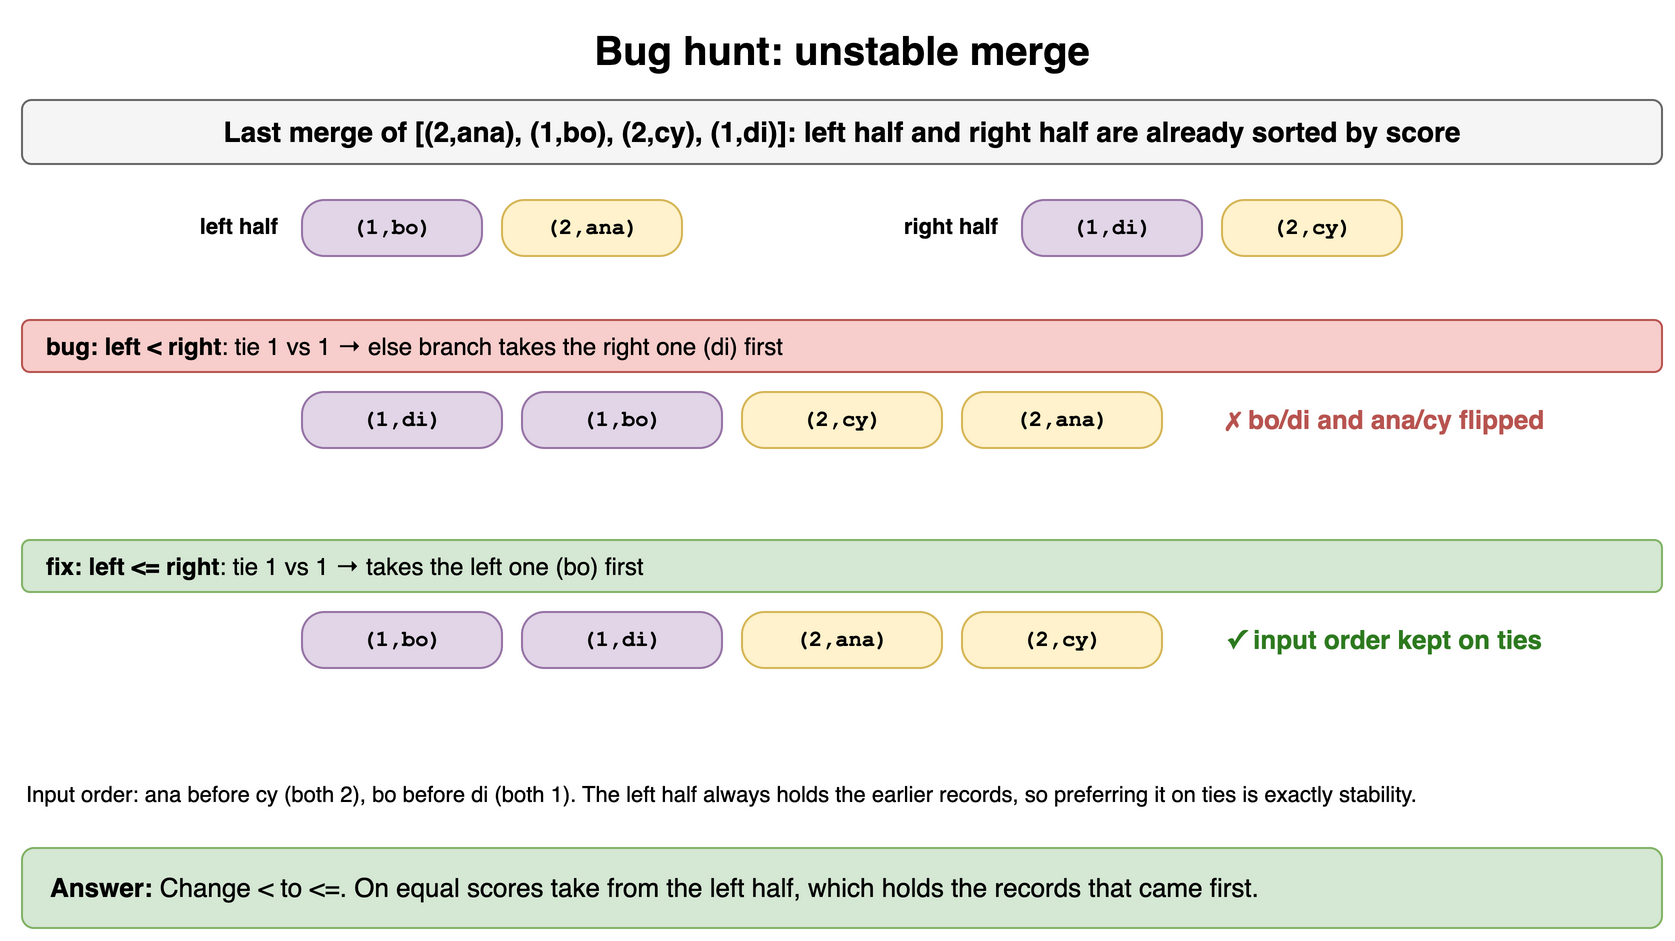

The diagram above was exported from draw.io. Its source (the exported page's mxGraphModel, read from the mxfile embedded in the PNG):
<mxGraphModel dx="900" dy="480" grid="1" gridSize="10" guides="1" tooltips="1" connect="1" arrows="1" fold="1" page="1" pageScale="1" pageWidth="900" pageHeight="480" math="0" shadow="0">
  <root>
    <mxCell id="0" />
    <mxCell id="1" parent="0" />
    <mxCell id="t31" value="Bug hunt: unstable merge" style="text;html=1;align=center;verticalAlign=middle;whiteSpace=wrap;fontSize=20;fontStyle=1;" vertex="1" parent="1">
      <mxGeometry x="40" y="10" width="820" height="30" as="geometry" />
    </mxCell>
    <mxCell id="t32" value="Last merge of [(2,ana), (1,bo), (2,cy), (1,di)]: left half and right half are already sorted by score" style="rounded=1;whiteSpace=wrap;html=1;fillColor=#f5f5f5;strokeColor=#666666;fontStyle=1;fontSize=14;" vertex="1" parent="1">
      <mxGeometry x="40" y="50" width="820" height="32" as="geometry" />
    </mxCell>
    <mxCell id="t33" value="left half" style="text;html=1;whiteSpace=wrap;fontSize=11;align=right;verticalAlign=middle;fontStyle=1;" vertex="1" parent="1">
      <mxGeometry x="80" y="100" width="90" height="26" as="geometry" />
    </mxCell>
    <mxCell id="t34" value="(1,bo)" style="rounded=1;arcSize=40;whiteSpace=wrap;html=1;fontFamily=Courier New;fontStyle=1;fontSize=11;fillColor=#e1d5e7;strokeColor=#9673a6;" vertex="1" parent="1">
      <mxGeometry x="180" y="100" width="90" height="28" as="geometry" />
    </mxCell>
    <mxCell id="t35" value="(2,ana)" style="rounded=1;arcSize=40;whiteSpace=wrap;html=1;fontFamily=Courier New;fontStyle=1;fontSize=11;fillColor=#fff2cc;strokeColor=#d6b656;" vertex="1" parent="1">
      <mxGeometry x="280" y="100" width="90" height="28" as="geometry" />
    </mxCell>
    <mxCell id="t36" value="right half" style="text;html=1;whiteSpace=wrap;fontSize=11;align=right;verticalAlign=middle;fontStyle=1;" vertex="1" parent="1">
      <mxGeometry x="440" y="100" width="90" height="26" as="geometry" />
    </mxCell>
    <mxCell id="t37" value="(1,di)" style="rounded=1;arcSize=40;whiteSpace=wrap;html=1;fontFamily=Courier New;fontStyle=1;fontSize=11;fillColor=#e1d5e7;strokeColor=#9673a6;" vertex="1" parent="1">
      <mxGeometry x="540" y="100" width="90" height="28" as="geometry" />
    </mxCell>
    <mxCell id="t38" value="(2,cy)" style="rounded=1;arcSize=40;whiteSpace=wrap;html=1;fontFamily=Courier New;fontStyle=1;fontSize=11;fillColor=#fff2cc;strokeColor=#d6b656;" vertex="1" parent="1">
      <mxGeometry x="640" y="100" width="90" height="28" as="geometry" />
    </mxCell>
    <mxCell id="t39" value="&lt;b&gt;bug: left &lt; right&lt;/b&gt;: tie 1 vs 1 → else branch takes the right one (di) first" style="rounded=1;whiteSpace=wrap;html=1;fillColor=#f8cecc;strokeColor=#b85450;fontSize=12;align=left;spacingLeft=10;" vertex="1" parent="1">
      <mxGeometry x="40" y="160" width="820" height="26" as="geometry" />
    </mxCell>
    <mxCell id="t310" value="(1,di)" style="rounded=1;arcSize=40;whiteSpace=wrap;html=1;fontFamily=Courier New;fontStyle=1;fontSize=11;fillColor=#e1d5e7;strokeColor=#9673a6;" vertex="1" parent="1">
      <mxGeometry x="180" y="196" width="100" height="28" as="geometry" />
    </mxCell>
    <mxCell id="t311" value="(1,bo)" style="rounded=1;arcSize=40;whiteSpace=wrap;html=1;fontFamily=Courier New;fontStyle=1;fontSize=11;fillColor=#e1d5e7;strokeColor=#9673a6;" vertex="1" parent="1">
      <mxGeometry x="290" y="196" width="100" height="28" as="geometry" />
    </mxCell>
    <mxCell id="t312" value="(2,cy)" style="rounded=1;arcSize=40;whiteSpace=wrap;html=1;fontFamily=Courier New;fontStyle=1;fontSize=11;fillColor=#fff2cc;strokeColor=#d6b656;" vertex="1" parent="1">
      <mxGeometry x="400" y="196" width="100" height="28" as="geometry" />
    </mxCell>
    <mxCell id="t313" value="(2,ana)" style="rounded=1;arcSize=40;whiteSpace=wrap;html=1;fontFamily=Courier New;fontStyle=1;fontSize=11;fillColor=#fff2cc;strokeColor=#d6b656;" vertex="1" parent="1">
      <mxGeometry x="510" y="196" width="100" height="28" as="geometry" />
    </mxCell>
    <mxCell id="t314" value="✗ bo/di and ana/cy flipped" style="text;html=1;whiteSpace=wrap;fontSize=11;fontStyle=1;fontSize=13;verticalAlign=middle;fontColor=#b85450;align=left;" vertex="1" parent="1">
      <mxGeometry x="640" y="198" width="220" height="24" as="geometry" />
    </mxCell>
    <mxCell id="t315" value="&lt;b&gt;fix: left &lt;= right&lt;/b&gt;: tie 1 vs 1 → takes the left one (bo) first" style="rounded=1;whiteSpace=wrap;html=1;fillColor=#d5e8d4;strokeColor=#82b366;fontSize=12;align=left;spacingLeft=10;" vertex="1" parent="1">
      <mxGeometry x="40" y="270" width="820" height="26" as="geometry" />
    </mxCell>
    <mxCell id="t316" value="(1,bo)" style="rounded=1;arcSize=40;whiteSpace=wrap;html=1;fontFamily=Courier New;fontStyle=1;fontSize=11;fillColor=#e1d5e7;strokeColor=#9673a6;" vertex="1" parent="1">
      <mxGeometry x="180" y="306" width="100" height="28" as="geometry" />
    </mxCell>
    <mxCell id="t317" value="(1,di)" style="rounded=1;arcSize=40;whiteSpace=wrap;html=1;fontFamily=Courier New;fontStyle=1;fontSize=11;fillColor=#e1d5e7;strokeColor=#9673a6;" vertex="1" parent="1">
      <mxGeometry x="290" y="306" width="100" height="28" as="geometry" />
    </mxCell>
    <mxCell id="t318" value="(2,ana)" style="rounded=1;arcSize=40;whiteSpace=wrap;html=1;fontFamily=Courier New;fontStyle=1;fontSize=11;fillColor=#fff2cc;strokeColor=#d6b656;" vertex="1" parent="1">
      <mxGeometry x="400" y="306" width="100" height="28" as="geometry" />
    </mxCell>
    <mxCell id="t319" value="(2,cy)" style="rounded=1;arcSize=40;whiteSpace=wrap;html=1;fontFamily=Courier New;fontStyle=1;fontSize=11;fillColor=#fff2cc;strokeColor=#d6b656;" vertex="1" parent="1">
      <mxGeometry x="510" y="306" width="100" height="28" as="geometry" />
    </mxCell>
    <mxCell id="t320" value="✓ input order kept on ties" style="text;html=1;whiteSpace=wrap;fontSize=11;fontStyle=1;fontSize=13;verticalAlign=middle;fontColor=#2d7a1f;align=left;" vertex="1" parent="1">
      <mxGeometry x="640" y="308" width="220" height="24" as="geometry" />
    </mxCell>
    <mxCell id="t321" value="Input order: ana before cy (both 2), bo before di (both 1). The left half always holds the earlier records, so preferring it on ties is exactly stability." style="text;html=1;whiteSpace=wrap;fontSize=11;align=left;verticalAlign=top;" vertex="1" parent="1">
      <mxGeometry x="40" y="384" width="820" height="32" as="geometry" />
    </mxCell>
    <mxCell id="t322" value="&lt;b&gt;Answer:&lt;/b&gt; Change &lt; to &lt;=. On equal scores take from the left half, which holds the records that came first." style="rounded=1;whiteSpace=wrap;html=1;fillColor=#d5e8d4;strokeColor=#82b366;fontSize=13;align=left;spacingLeft=12;" vertex="1" parent="1">
      <mxGeometry x="40" y="424" width="820" height="40" as="geometry" />
    </mxCell>
  </root>
</mxGraphModel>